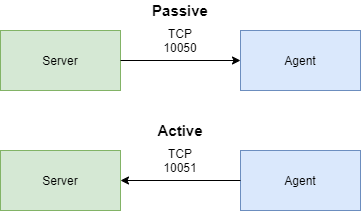

The diagram above was exported from draw.io. Its source (the exported page's mxGraphModel, read from the mxfile embedded in the PNG):
<mxGraphModel dx="782" dy="437" grid="1" gridSize="10" guides="1" tooltips="1" connect="1" arrows="1" fold="1" page="1" pageScale="1" pageWidth="1169" pageHeight="827" math="0" shadow="0">
  <root>
    <mxCell id="0" />
    <mxCell id="1" parent="0" />
    <mxCell id="1CSpTzwtRAZj1PHcNWNY-1" value="Server" style="rounded=0;whiteSpace=wrap;html=1;fillColor=#d5e8d4;strokeColor=#82b366;" vertex="1" parent="1">
      <mxGeometry x="40" y="190" width="120" height="60" as="geometry" />
    </mxCell>
    <mxCell id="1CSpTzwtRAZj1PHcNWNY-2" value="Agent" style="rounded=0;whiteSpace=wrap;html=1;fillColor=#dae8fc;strokeColor=#6c8ebf;" vertex="1" parent="1">
      <mxGeometry x="280" y="190" width="120" height="60" as="geometry" />
    </mxCell>
    <mxCell id="1CSpTzwtRAZj1PHcNWNY-3" value="" style="endArrow=classic;html=1;entryX=1;entryY=0.5;entryDx=0;entryDy=0;exitX=0;exitY=0.5;exitDx=0;exitDy=0;" edge="1" parent="1" source="1CSpTzwtRAZj1PHcNWNY-2" target="1CSpTzwtRAZj1PHcNWNY-1">
      <mxGeometry width="50" height="50" relative="1" as="geometry">
        <mxPoint x="130" y="300" as="sourcePoint" />
        <mxPoint x="180" y="250" as="targetPoint" />
      </mxGeometry>
    </mxCell>
    <mxCell id="1CSpTzwtRAZj1PHcNWNY-4" value="&lt;b style=&quot;font-size: 15px;&quot;&gt;Active&lt;/b&gt;" style="text;html=1;strokeColor=none;fillColor=none;align=center;verticalAlign=middle;whiteSpace=wrap;rounded=0;fontSize=15;" vertex="1" parent="1">
      <mxGeometry x="200" y="160" width="40" height="20" as="geometry" />
    </mxCell>
    <mxCell id="1CSpTzwtRAZj1PHcNWNY-6" value="TCP 10051" style="text;html=1;strokeColor=none;fillColor=none;align=center;verticalAlign=middle;whiteSpace=wrap;rounded=0;" vertex="1" parent="1">
      <mxGeometry x="200" y="190" width="40" height="20" as="geometry" />
    </mxCell>
    <mxCell id="1CSpTzwtRAZj1PHcNWNY-7" value="Server" style="rounded=0;whiteSpace=wrap;html=1;fillColor=#d5e8d4;strokeColor=#82b366;" vertex="1" parent="1">
      <mxGeometry x="40" y="70" width="120" height="60" as="geometry" />
    </mxCell>
    <mxCell id="1CSpTzwtRAZj1PHcNWNY-8" value="Agent" style="rounded=0;whiteSpace=wrap;html=1;fillColor=#dae8fc;strokeColor=#6c8ebf;" vertex="1" parent="1">
      <mxGeometry x="280" y="70" width="120" height="60" as="geometry" />
    </mxCell>
    <mxCell id="1CSpTzwtRAZj1PHcNWNY-10" value="&lt;b&gt;&lt;font style=&quot;font-size: 15px&quot;&gt;Passive&lt;/font&gt;&lt;/b&gt;" style="text;html=1;strokeColor=none;fillColor=none;align=center;verticalAlign=middle;whiteSpace=wrap;rounded=0;" vertex="1" parent="1">
      <mxGeometry x="200" y="40" width="40" height="20" as="geometry" />
    </mxCell>
    <mxCell id="1CSpTzwtRAZj1PHcNWNY-11" value="TCP 10050" style="text;html=1;strokeColor=none;fillColor=none;align=center;verticalAlign=middle;whiteSpace=wrap;rounded=0;" vertex="1" parent="1">
      <mxGeometry x="200" y="70" width="40" height="20" as="geometry" />
    </mxCell>
    <mxCell id="1CSpTzwtRAZj1PHcNWNY-9" value="" style="endArrow=classic;html=1;entryX=0;entryY=0.5;entryDx=0;entryDy=0;exitX=1;exitY=0.5;exitDx=0;exitDy=0;" edge="1" parent="1" source="1CSpTzwtRAZj1PHcNWNY-7" target="1CSpTzwtRAZj1PHcNWNY-8">
      <mxGeometry width="50" height="50" relative="1" as="geometry">
        <mxPoint x="180" y="130" as="sourcePoint" />
        <mxPoint x="130" y="180" as="targetPoint" />
      </mxGeometry>
    </mxCell>
  </root>
</mxGraphModel>